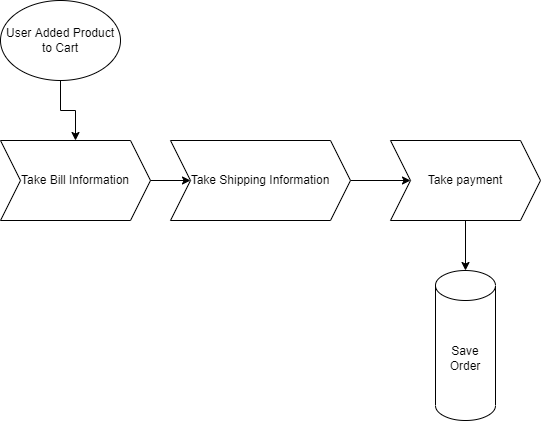

The diagram above was exported from draw.io. Its source (the exported page's mxGraphModel, read from the mxfile embedded in the PNG):
<mxGraphModel dx="782" dy="706" grid="1" gridSize="10" guides="1" tooltips="1" connect="1" arrows="1" fold="1" page="1" pageScale="1" pageWidth="850" pageHeight="1100" math="0" shadow="0">
  <root>
    <mxCell id="X2Chjv_CnlmMjYE-IZV9-0" />
    <mxCell id="X2Chjv_CnlmMjYE-IZV9-1" parent="X2Chjv_CnlmMjYE-IZV9-0" />
    <mxCell id="X2Chjv_CnlmMjYE-IZV9-4" style="edgeStyle=orthogonalEdgeStyle;rounded=0;orthogonalLoop=1;jettySize=auto;html=1;" edge="1" parent="X2Chjv_CnlmMjYE-IZV9-1" source="X2Chjv_CnlmMjYE-IZV9-2" target="X2Chjv_CnlmMjYE-IZV9-3">
      <mxGeometry relative="1" as="geometry" />
    </mxCell>
    <mxCell id="X2Chjv_CnlmMjYE-IZV9-2" value="User Added Product to Cart" style="ellipse;whiteSpace=wrap;html=1;" vertex="1" parent="X2Chjv_CnlmMjYE-IZV9-1">
      <mxGeometry x="30" y="150" width="120" height="80" as="geometry" />
    </mxCell>
    <mxCell id="X2Chjv_CnlmMjYE-IZV9-6" value="" style="edgeStyle=orthogonalEdgeStyle;rounded=0;orthogonalLoop=1;jettySize=auto;html=1;" edge="1" parent="X2Chjv_CnlmMjYE-IZV9-1" source="X2Chjv_CnlmMjYE-IZV9-3" target="X2Chjv_CnlmMjYE-IZV9-5">
      <mxGeometry relative="1" as="geometry" />
    </mxCell>
    <mxCell id="X2Chjv_CnlmMjYE-IZV9-3" value="Take Bill Information" style="shape=step;perimeter=stepPerimeter;whiteSpace=wrap;html=1;fixedSize=1;" vertex="1" parent="X2Chjv_CnlmMjYE-IZV9-1">
      <mxGeometry x="30" y="290" width="150" height="80" as="geometry" />
    </mxCell>
    <mxCell id="X2Chjv_CnlmMjYE-IZV9-8" value="" style="edgeStyle=orthogonalEdgeStyle;rounded=0;orthogonalLoop=1;jettySize=auto;html=1;" edge="1" parent="X2Chjv_CnlmMjYE-IZV9-1" source="X2Chjv_CnlmMjYE-IZV9-5" target="X2Chjv_CnlmMjYE-IZV9-7">
      <mxGeometry relative="1" as="geometry" />
    </mxCell>
    <mxCell id="X2Chjv_CnlmMjYE-IZV9-5" value="Take Shipping Information" style="shape=step;perimeter=stepPerimeter;whiteSpace=wrap;html=1;fixedSize=1;" vertex="1" parent="X2Chjv_CnlmMjYE-IZV9-1">
      <mxGeometry x="200" y="290" width="180" height="80" as="geometry" />
    </mxCell>
    <mxCell id="X2Chjv_CnlmMjYE-IZV9-10" style="edgeStyle=orthogonalEdgeStyle;rounded=0;orthogonalLoop=1;jettySize=auto;html=1;entryX=0.5;entryY=0;entryDx=0;entryDy=0;entryPerimeter=0;" edge="1" parent="X2Chjv_CnlmMjYE-IZV9-1" source="X2Chjv_CnlmMjYE-IZV9-7" target="X2Chjv_CnlmMjYE-IZV9-9">
      <mxGeometry relative="1" as="geometry" />
    </mxCell>
    <mxCell id="X2Chjv_CnlmMjYE-IZV9-7" value="Take payment" style="shape=step;perimeter=stepPerimeter;whiteSpace=wrap;html=1;fixedSize=1;" vertex="1" parent="X2Chjv_CnlmMjYE-IZV9-1">
      <mxGeometry x="420" y="290" width="150" height="80" as="geometry" />
    </mxCell>
    <mxCell id="X2Chjv_CnlmMjYE-IZV9-9" value="Save Order" style="shape=cylinder3;whiteSpace=wrap;html=1;boundedLbl=1;backgroundOutline=1;size=15;" vertex="1" parent="X2Chjv_CnlmMjYE-IZV9-1">
      <mxGeometry x="465" y="420" width="60" height="150" as="geometry" />
    </mxCell>
  </root>
</mxGraphModel>